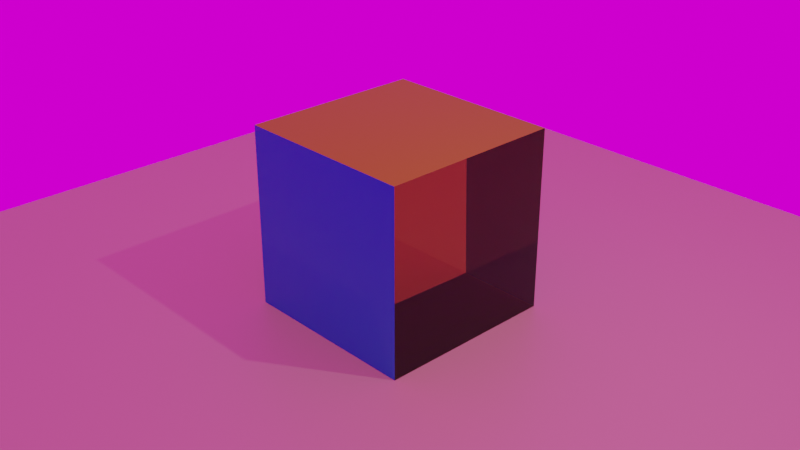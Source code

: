 # Source: 2.blend  (saved by Blender 2.93.21; exported with 4.5.12 LTS)
import bpy
from mathutils import Matrix  # noqa: F401  (used for matrix-valued properties, if any)

bpy.ops.wm.read_factory_settings(use_empty=True)
scene = bpy.context.scene
scene.name = 'Scene'

# ---- collections
col_collection = bpy.data.collections.new('Collection'); scene.collection.children.link(col_collection)

# ---- images (referenced by path relative to the original .blend; pixels are not part of the script)
import os
ASSET_DIR = os.environ.get("B2B_ASSET_DIR", "")  # directory of the original .blend (textures are referenced by path, not embedded)
HERE = os.path.dirname(os.path.abspath(__file__))  # packed textures are extracted next to this script under _unpacked/

def load_image(name, relpath, width, height, colorspace="sRGB"):
    """Load a texture the original file referenced (path relative to the .blend, or extracted next to this script)."""
    p = next((c for c in (os.path.join(HERE, relpath), os.path.join(ASSET_DIR, relpath)) if relpath and os.path.exists(c)), "")
    if p:
        img = bpy.data.images.load(p, check_existing=True)
        img.name = name
    else:  # same state as the original file: an image datablock whose file is absent (Cycles renders it pink)
        img = bpy.data.images.new(name, width, height)
        img.source = "FILE"
        img.filepath = "//" + (relpath or name)
    img.colorspace_settings.name = colorspace
    return img
img_hdri_01_jpg = load_image('HDRI-01.jpg', 'HDRI-01.jpg', 1024, 1024, 'sRGB')

# ---- materials (node trees are filled in below, after node groups)
mat_metalas = bpy.data.materials.new('Metalas')
mat_metalas.alpha_threshold = 0.0
mat_metalas.use_transparent_shadow = False
mat_metalas.line_color = (0.0, 0.0, 0.0, 1.0)
mat_plastikas = bpy.data.materials.new('Plastikas')
mat_plastikas.use_transparent_shadow = False
mat_gintaras = bpy.data.materials.new('Gintaras')
mat_gintaras.use_transparent_shadow = False
mat_auksas = bpy.data.materials.new('Auksas')
mat_auksas.use_transparent_shadow = False
mat_medis = bpy.data.materials.new('Medis')
mat_medis.use_transparent_shadow = False

# ---- node groups
ng_bazin__med_iaga = bpy.data.node_groups.new('Bazinė medžiaga', 'ShaderNodeTree')
_s = ng_bazin__med_iaga.interface.new_socket(name='BSDF', in_out='OUTPUT', socket_type='NodeSocketShader')
_s = ng_bazin__med_iaga.interface.new_socket(name='Base Color', in_out='INPUT', socket_type='NodeSocketColor')
_s.default_value = (0.4112, 0.161, 0.161, 1.0)
_s = ng_bazin__med_iaga.interface.new_socket(name='Metallic', in_out='INPUT', socket_type='NodeSocketFloat')
_s.subtype = 'FACTOR'
_s.min_value = 0.0
_s.max_value = 1.0
_s = ng_bazin__med_iaga.interface.new_socket(name='Roughness', in_out='INPUT', socket_type='NodeSocketFloat')
_s.subtype = 'FACTOR'
_s.default_value = 0.5
_s.min_value = 0.0
_s.max_value = 1.0
_s = ng_bazin__med_iaga.interface.new_socket(name='IOR', in_out='INPUT', socket_type='NodeSocketFloat')
_s.default_value = 1.45
_s.min_value = 0.0
_s.max_value = 1000.0
_s = ng_bazin__med_iaga.interface.new_socket(name='Transmission', in_out='INPUT', socket_type='NodeSocketFloat')
_s.subtype = 'FACTOR'
_s.min_value = 0.0
_s.max_value = 1.0
_s = ng_bazin__med_iaga.interface.new_socket(name='Transmission Roughness', in_out='INPUT', socket_type='NodeSocketFloat')
_s.subtype = 'FACTOR'
_s.min_value = 0.0
_s.max_value = 1.0
_s = ng_bazin__med_iaga.interface.new_socket(name='Normal', in_out='INPUT', socket_type='NodeSocketVector')
_s.min_value = 0.0
_s.max_value = -1.0
_s.hide_value = True
_N = ng_bazin__med_iaga.nodes; _L = ng_bazin__med_iaga.links
n0 = _N.new('NodeGroupOutput'); n0.name = 'Group Output'; n0.location = (290, 0)
n1 = _N.new('ShaderNodeBsdfPrincipled'); n1.name = 'Principled BSDF'; n1.location = (0, 0)
n1.distribution = 'GGX'
n1.subsurface_method = 'BURLEY'
n1.inputs[27].default_value = (0.0, 0.0, 0.0, 1.0)
n1.inputs[28].default_value = 1.0
n2 = _N.new('NodeGroupInput'); n2.name = 'Group Input'; n2.location = (-265, 4)
_L.new(n1.outputs[0], n0.inputs[0])
_L.new(n2.outputs[0], n1.inputs[0])
_L.new(n2.outputs[1], n1.inputs[1])
_L.new(n2.outputs[2], n1.inputs[2])
_L.new(n2.outputs[3], n1.inputs[3])
_L.new(n2.outputs[4], n1.inputs[18])
_L.new(n2.outputs[6], n1.inputs[5])
n0.is_active_output = True

# ---- material node trees
mat_metalas.use_nodes = True; mat_metalas.node_tree.nodes.clear()
_N = mat_metalas.node_tree.nodes; _L = mat_metalas.node_tree.links
n0 = _N.new('ShaderNodeOutputMaterial'); n0.name = 'Material Output'; n0.location = (300, 300)
n1 = _N.new('ShaderNodeBsdfAnisotropic'); n1.name = 'Glossy BSDF'; n1.location = (82, 211)
n1.distribution = 'GGX'
n1.inputs[1].default_value = 0.15
_L.new(n1.outputs[0], n0.inputs[0])
n0.is_active_output = True
mat_plastikas.use_nodes = True; mat_plastikas.node_tree.nodes.clear()
_N = mat_plastikas.node_tree.nodes; _L = mat_plastikas.node_tree.links
n0 = _N.new('ShaderNodeOutputMaterial'); n0.name = 'Material Output'; n0.location = (224, 319)
n1 = _N.new('ShaderNodeGroup'); n1.name = 'Group'; n1.location = (-230, 270)
n1.width = 269
n1.node_tree = ng_bazin__med_iaga
n1.inputs[0].default_value = (0.005274, 0.4112, 0.4044, 1.0)
n1.inputs[1].default_value = 0.0
n1.inputs[2].default_value = 0.0
n1.inputs[3].default_value = 1.45
n1.inputs[4].default_value = 0.0
n1.inputs[5].default_value = 0.0
n1.inputs[6].default_value = (0.0, 0.0, 0.0)
_L.new(n1.outputs[0], n0.inputs[0])
n0.is_active_output = True
mat_gintaras.use_nodes = True; mat_gintaras.node_tree.nodes.clear()
_N = mat_gintaras.node_tree.nodes; _L = mat_gintaras.node_tree.links
n0 = _N.new('ShaderNodeOutputMaterial'); n0.name = 'Material Output'; n0.location = (300, 300)
n1 = _N.new('ShaderNodeGroup'); n1.name = 'Group'; n1.location = (-165, 285)
n1.width = 307
n1.node_tree = ng_bazin__med_iaga
n1.inputs[0].default_value = (0.4112, 0.1992, 0.04352, 1.0)
n1.inputs[1].default_value = 0.0
n1.inputs[2].default_value = 0.0
n1.inputs[3].default_value = 1.45
n1.inputs[4].default_value = 1.0
n1.inputs[5].default_value = 0.5455
n1.inputs[6].default_value = (0.0, 0.0, 0.0)
_L.new(n1.outputs[0], n0.inputs[0])
n0.is_active_output = True
mat_auksas.use_nodes = True; mat_auksas.node_tree.nodes.clear()
_N = mat_auksas.node_tree.nodes; _L = mat_auksas.node_tree.links
n0 = _N.new('ShaderNodeOutputMaterial'); n0.name = 'Material Output'; n0.location = (300, 300)
n1 = _N.new('ShaderNodeGroup'); n1.name = 'Group'; n1.location = (-96, 240)
n1.width = 257
n1.node_tree = ng_bazin__med_iaga
n1.inputs[0].default_value = (0.4108, 0.4112, 0.0, 1.0)
n1.inputs[1].default_value = 1.0
n1.inputs[2].default_value = 0.5
n1.inputs[3].default_value = 1.45
n1.inputs[4].default_value = 0.0
n1.inputs[5].default_value = 0.0
n1.inputs[6].default_value = (0.0, 0.0, 0.0)
_L.new(n1.outputs[0], n0.inputs[0])
n0.is_active_output = True
mat_medis.use_nodes = True; mat_medis.node_tree.nodes.clear()
_N = mat_medis.node_tree.nodes; _L = mat_medis.node_tree.links
n0 = _N.new('ShaderNodeOutputMaterial'); n0.name = 'Material Output'; n0.location = (300, 300)
n1 = _N.new('ShaderNodeBsdfDiffuse'); n1.name = 'Diffuse BSDF'; n1.location = (-139, -62)
n1.inputs[0].default_value = (0.3239, 0.1542, 0.1542, 1.0)
n2 = _N.new('ShaderNodeBsdfAnisotropic'); n2.name = 'Glossy BSDF'; n2.location = (-141, -193)
n2.distribution = 'GGX'
n3 = _N.new('ShaderNodeMixShader'); n3.name = 'Mix Shader'; n3.location = (114, 12)
n4 = _N.new('ShaderNodeGroup'); n4.name = 'Group'; n4.location = (-94, 343)
n4.node_tree = ng_bazin__med_iaga
n4.inputs[0].default_value = (0.4112, 0.161, 0.161, 1.0)
n4.inputs[1].default_value = 0.0
n4.inputs[2].default_value = 0.5
n4.inputs[3].default_value = 1.45
n4.inputs[4].default_value = 0.0
n4.inputs[5].default_value = 0.0
n4.inputs[6].default_value = (0.0, 0.0, 0.0)
n5 = _N.new('ShaderNodeFresnel'); n5.name = 'Fresnel'; n5.location = (-131, 53)
n5.inputs[0].default_value = 1.45
_L.new(n5.outputs[0], n3.inputs[0])
_L.new(n1.outputs[0], n3.inputs[1])
_L.new(n2.outputs[0], n3.inputs[2])
_L.new(n4.outputs[0], n0.inputs[0])
n0.is_active_output = True

# ---- world
world_world = bpy.data.worlds.new('World'); scene.world = world_world
world_world.use_nodes = True; world_world.node_tree.nodes.clear()
_N = world_world.node_tree.nodes; _L = world_world.node_tree.links
n0 = _N.new('ShaderNodeOutputWorld'); n0.name = 'World Output'; n0.location = (300, 300)
n1 = _N.new('ShaderNodeTexEnvironment'); n1.name = 'Environment Texture'; n1.location = (-338, 275)
n1.image = img_hdri_01_jpg
n2 = _N.new('ShaderNodeBackground'); n2.name = 'Background'; n2.location = (10, 300)
_L.new(n2.outputs[0], n0.inputs[0])
_L.new(n1.outputs[0], n2.inputs[0])
n0.is_active_output = True
world_world.color = (0.05088, 0.05088, 0.05088)
world_world.use_sun_shadow = False
world_world.sun_shadow_jitter_overblur = 0.0

# ---- cameras
cam_camera = bpy.data.cameras.new('Camera')
cam_camera.clip_end = 100.0
cam_camera.ortho_scale = 7.314

# ---- lights
light_light = bpy.data.lights.new('Light', 'AREA')
light_light.color = (0.9699, 1.0, 1.0)
light_light.transmission_factor = 0.0
light_light.energy = 157.1
light_light.shadow_soft_size = 0.1
light_light.shadow_maximum_resolution = 0.006
light_light.use_absolute_resolution = True
light_light.shape = 'RECTANGLE'
light_light.size = 0.1
light_light.size_y = 0.1
light_sun = bpy.data.lights.new('Sun', 'SUN')
light_sun.transmission_factor = 0.0
light_sun.energy = 1.0
light_sun.shadow_soft_size = 0.125
light_spot = bpy.data.lights.new('Spot', 'SPOT')
light_spot.transmission_factor = 0.0
light_spot.shadow_soft_size = 0.25
light_spot.shadow_maximum_resolution = 0.006
light_spot.use_absolute_resolution = True

# ---- meshes
me_cube = bpy.data.meshes.new('Cube')
me_cube.from_pydata([(1.0, 1.0, 1.0), (1.0, 1.0, -1.0), (1.0, -1.0, 1.0), (1.0, -1.0, -1.0), (-1.0, 1.0, 1.0), (-1.0, 1.0, -1.0), (-1.0, -1.0, 1.0), (-1.0, -1.0, -1.0)], [], [(0, 4, 6, 2), (3, 2, 6, 7), (7, 6, 4, 5), (5, 1, 3, 7), (1, 0, 2, 3), (5, 4, 0, 1)])
me_cube.polygons.foreach_set('material_index', [3, 1, 2, 3, 2, 1])
_uv = me_cube.uv_layers.new(name='UVMap')
_uv.uv.foreach_set('vector', [0.625, 0.5, 0.875, 0.5, 0.875, 0.75, 0.625, 0.75, 0.375, 0.75, 0.625, 0.75, 0.625, 1.0, 0.375, 1.0, 0.375, 0.0, 0.625, 0.0, 0.625, 0.25, 0.375, 0.25, 0.125, 0.5, 0.375, 0.5, 0.375, 0.75, 0.125, 0.75, 0.375, 0.5, 0.625, 0.5, 0.625, 0.75, 0.375, 0.75, 0.375, 0.25, 0.625, 0.25, 0.625, 0.5, 0.375, 0.5])
me_cube.materials.append(mat_metalas)
me_cube.materials.append(mat_plastikas)
me_cube.materials.append(mat_gintaras)
me_cube.materials.append(mat_auksas)
me_cube.use_remesh_preserve_volume = False
me_cube.use_remesh_preserve_attributes = False
me_cube.use_mirror_vertex_groups = False
me_cube.update()
me_plane = bpy.data.meshes.new('Plane')
me_plane.from_pydata([(-1.0, -1.0, 0.0), (1.0, -1.0, 0.0), (-1.0, 1.0, 0.0), (1.0, 1.0, 0.0)], [], [(0, 1, 3, 2)])
_uv = me_plane.uv_layers.new(name='UVMap')
_uv.uv.foreach_set('vector', [0.0, 0.0, 1.0, 0.0, 1.0, 1.0, 0.0, 1.0])
me_plane.materials.append(mat_medis)
me_plane.use_remesh_fix_poles = True
me_plane.use_remesh_preserve_attributes = False
me_plane.update()

# ---- objects
ob_cube = bpy.data.objects.new('Cube', me_cube)
ob_light = bpy.data.objects.new('Light', light_light)
ob_camera = bpy.data.objects.new('Camera', cam_camera)
ob_plane = bpy.data.objects.new('Plane', me_plane)
ob_sun = bpy.data.objects.new('Sun', light_sun)
ob_spot = bpy.data.objects.new('Spot', light_spot)

# ---- transforms, parenting, visibility, modifiers, constraints
ob_cube.location = (0.0, 0.0, 0.0)
ob_cube.lock_rotations_4d = False
ob_cube.empty_display_type = 'ARROWS'
ob_cube.lineart.crease_threshold = 0.0
ob_light.location = (4.076, 1.005, 5.904)
ob_light.rotation_euler = (0.6503, 0.05522, 1.866)
ob_light.lock_rotations_4d = False
ob_light.empty_display_type = 'ARROWS'
ob_light.color = (0.0, 0.0, 0.0, 0.0)
ob_light.lineart.crease_threshold = 0.0
ob_camera.location = (7.359, -6.926, 4.958)
ob_camera.rotation_euler = (1.109, 0.0, 0.8149)
ob_camera.lock_rotations_4d = False
ob_camera.empty_display_type = 'ARROWS'
ob_camera.color = (0.0, 0.0, 0.0, 0.0)
ob_camera.display_type = 'WIRE'
ob_camera.lineart.crease_threshold = 0.0
ob_plane.location = (0.0, 0.0, -1.0)
ob_plane.scale = (5.0, 5.0, 1.0)
ob_sun.location = (0.0, 0.0, 0.0)
ob_spot.location = (0.0, 0.0, 0.0)

# ---- collection membership
col_collection.objects.link(ob_cube)
col_collection.objects.link(ob_light)
col_collection.objects.link(ob_camera)
col_collection.objects.link(ob_plane)
col_collection.objects.link(ob_sun)
col_collection.objects.link(ob_spot)

# ---- scene / render settings (as saved in the file)
scene.camera = ob_camera
scene.frame_start = 1; scene.frame_end = 250; scene.frame_set(1)
scene.render.engine = 'BLENDER_EEVEE_NEXT'
scene.cycles.use_denoising = False
scene.cycles.samples = 128
scene.cycles.sampling_pattern = 'TABULATED_SOBOL'
scene.cycles.use_adaptive_sampling = False
scene.cycles.use_light_tree = False
scene.eevee.use_raytracing = True
scene.view_settings.view_transform = 'Filmic'
bpy.context.view_layer.update()
